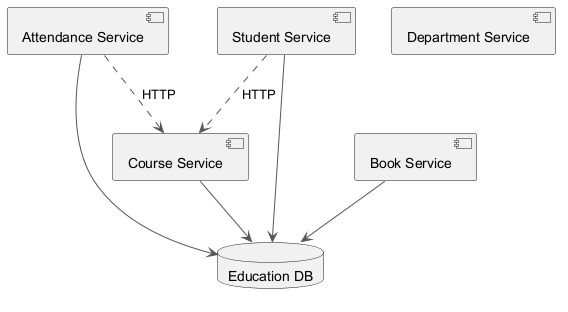

The diagram above was rendered by PlantUML. Its source (embedded in the PNG):
@startuml
skinparam ArrowColor #555555
component "Course Service" as C_CourseService
component "Attendance Service" as C_AttendanceService
component "Department Service" as C_DepartmentService
component "Student Service" as C_StudentService
component "Book Service" as C_BookService
database "Education DB" as DB_education
C_CourseService --> DB_education
C_AttendanceService --> DB_education
C_StudentService --> DB_education
C_BookService --> DB_education
C_AttendanceService ..> C_CourseService : HTTP
C_StudentService ..> C_CourseService : HTTP
@enduml